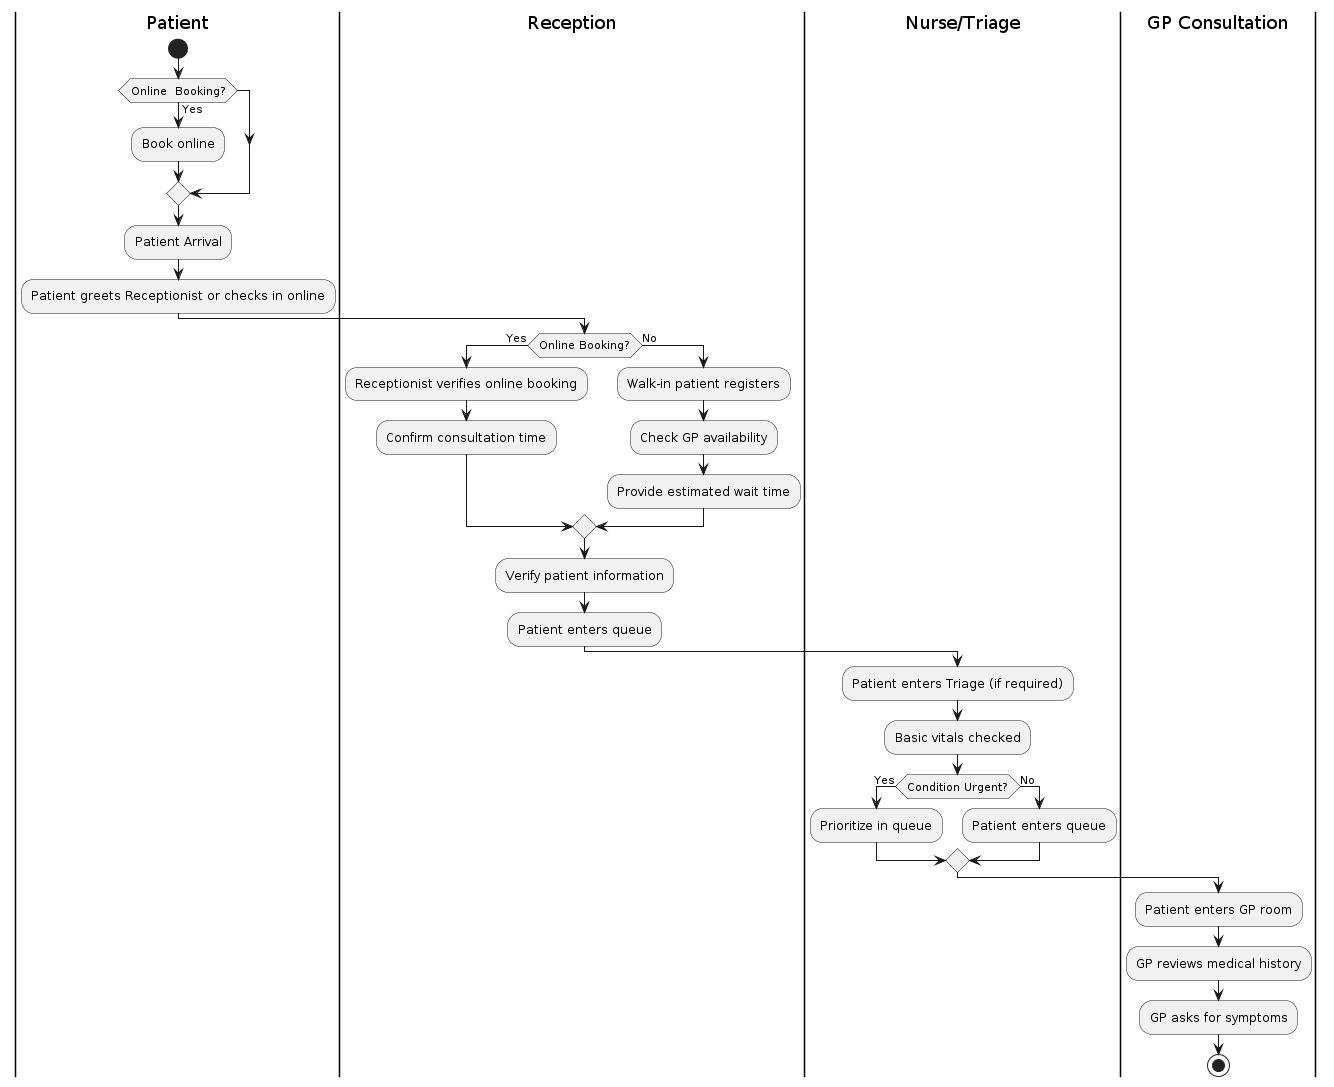

The diagram above was rendered by PlantUML. Its source (embedded in the PNG):
@startuml workflow_online
|Patient|
start

|Patient|
if (Online  Booking?) then (Yes)
    |Patient|
    :Book online;
endif

|Patient|
:Patient Arrival;
:Patient greets Receptionist or checks in online;

|Reception|
if (Online Booking?) then (Yes)
    |Reception|
    :Receptionist verifies online booking;
    :Confirm consultation time;
else (No)
    |Reception|
    :Walk-in patient registers;
    :Check GP availability;
    :Provide estimated wait time;
endif

|Reception|
:Verify patient information;
:Patient enters queue;

|Nurse/Triage|
:Patient enters Triage (if required);
:Basic vitals checked;

if (Condition Urgent?) then (Yes)
    :Prioritize in queue;
else (No)
    :Patient enters queue;
endif

|GP Consultation|
:Patient enters GP room;
:GP reviews medical history;
:GP asks for symptoms;
stop
@enduml